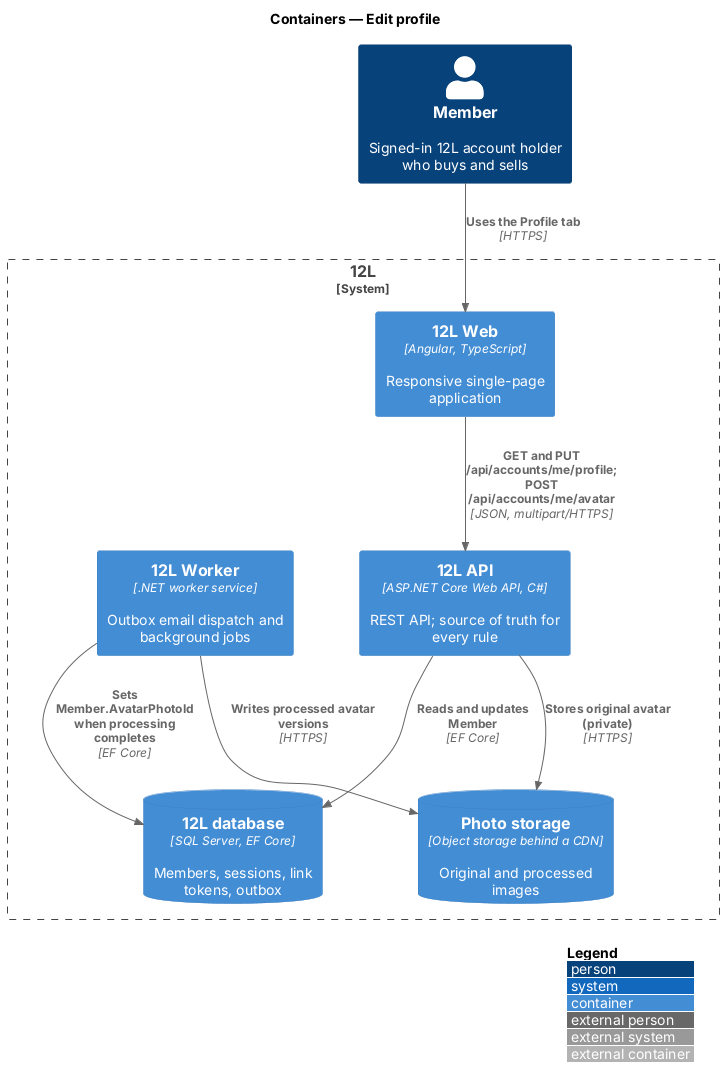

The diagram above was rendered by PlantUML. Its source (embedded in the PNG):
@startuml
!include <C4/C4_Container>
LAYOUT_WITH_LEGEND()
title Containers — Edit profile

Person(member, "Member", "Signed-in 12L account holder who buys and sells")
System_Boundary(twelvel, "12L") {
  Container(web, "12L Web", "Angular, TypeScript", "Responsive single-page application")
  Container(api, "12L API", "ASP.NET Core Web API, C#", "REST API; source of truth for every rule")
  Container(worker, "12L Worker", ".NET worker service", "Outbox email dispatch and background jobs")
  ContainerDb(db, "12L database", "SQL Server, EF Core", "Members, sessions, link tokens, outbox")
  ContainerDb(photos, "Photo storage", "Object storage behind a CDN", "Original and processed images")
}
Rel(member, web, "Uses the Profile tab", "HTTPS")
Rel(web, api, "GET and PUT /api/accounts/me/profile; POST /api/accounts/me/avatar", "JSON, multipart/HTTPS")
Rel(api, db, "Reads and updates Member", "EF Core")
Rel(api, photos, "Stores original avatar (private)", "HTTPS")
Rel(worker, photos, "Writes processed avatar versions", "HTTPS")
Rel(worker, db, "Sets Member.AvatarPhotoId when processing completes", "EF Core")
@enduml